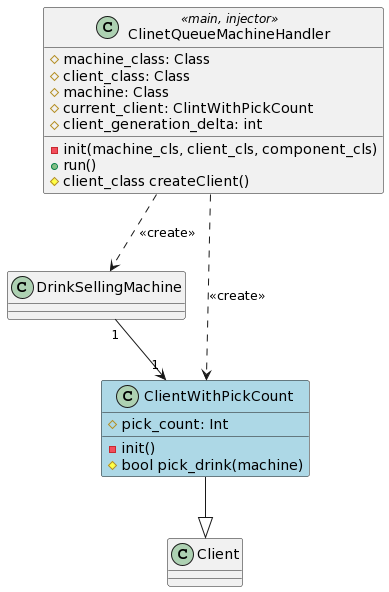

The diagram above was rendered by PlantUML. Its source (embedded in the PNG):
@startuml
class ClinetQueueMachineHandler <<main, injector>> {
  # machine_class: Class
  # client_class: Class
  # machine: Class
  # current_client: ClintWithPickCount
  # client_generation_delta: int

  - init(machine_cls, client_cls, component_cls)
  + run()
  # client_class createClient()
}

class DrinkSellingMachine
class Client
class ClientWithPickCount #lightBlue {
  # pick_count: Int

  - init()
  # bool pick_drink(machine)
}

ClinetQueueMachineHandler ..> DrinkSellingMachine: <<create>>
ClinetQueueMachineHandler ..> ClientWithPickCount: <<create>>
ClientWithPickCount --|> Client
DrinkSellingMachine "1" --> "1" ClientWithPickCount
@enduml